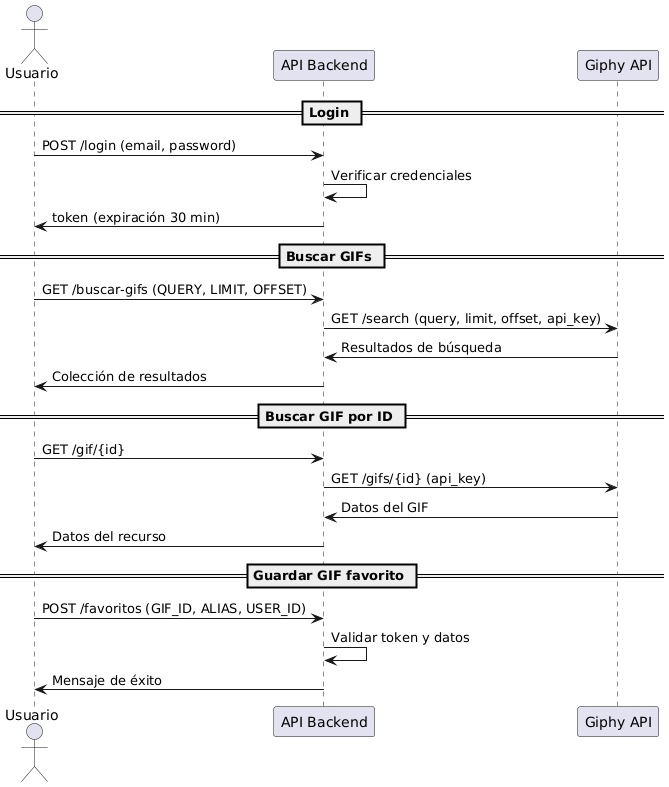

The diagram above was rendered by PlantUML. Its source (embedded in the PNG):
@startuml
actor Usuario as u
participant "API Backend" as API
participant "Giphy API" as Giphy

== Login ==
u -> API: POST /login (email, password)
API -> API: Verificar credenciales
API -> u: token (expiración 30 min)

== Buscar GIFs ==
u -> API: GET /buscar-gifs (QUERY, LIMIT, OFFSET)
API -> Giphy: GET /search (query, limit, offset, api_key)
Giphy -> API: Resultados de búsqueda
API -> u: Colección de resultados

== Buscar GIF por ID ==
u -> API: GET /gif/{id}
API -> Giphy: GET /gifs/{id} (api_key)
Giphy -> API: Datos del GIF
API -> u: Datos del recurso

== Guardar GIF favorito ==
u -> API: POST /favoritos (GIF_ID, ALIAS, USER_ID)
API -> API: Validar token y datos
API -> u: Mensaje de éxito
@enduml